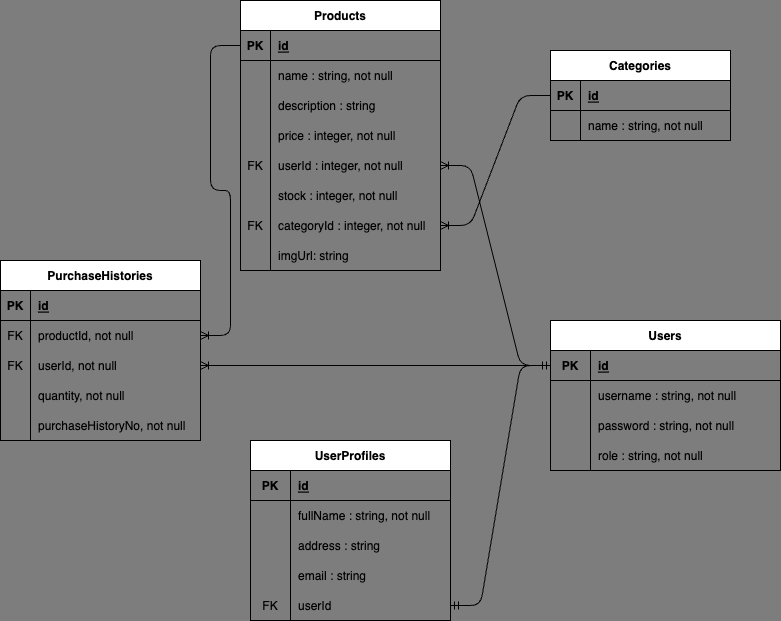

The diagram above was exported from draw.io. Its source (the exported page's mxGraphModel, read from the mxfile embedded in the PNG):
<mxGraphModel dx="1029" dy="419" grid="1" gridSize="10" guides="1" tooltips="1" connect="1" arrows="1" fold="1" page="1" pageScale="1" pageWidth="850" pageHeight="1100" background="#7D7D7D" math="0" shadow="0">
  <root>
    <mxCell id="0" />
    <mxCell id="1" parent="0" />
    <mxCell id="2" value="Products" style="shape=table;startSize=30;container=1;collapsible=1;childLayout=tableLayout;fixedRows=1;rowLines=0;fontStyle=1;align=center;resizeLast=1;" parent="1" vertex="1">
      <mxGeometry x="260" y="70" width="200" height="270" as="geometry" />
    </mxCell>
    <mxCell id="3" value="" style="shape=tableRow;horizontal=0;startSize=0;swimlaneHead=0;swimlaneBody=0;fillColor=none;collapsible=0;dropTarget=0;points=[[0,0.5],[1,0.5]];portConstraint=eastwest;top=0;left=0;right=0;bottom=1;" parent="2" vertex="1">
      <mxGeometry y="30" width="200" height="30" as="geometry" />
    </mxCell>
    <mxCell id="4" value="PK" style="shape=partialRectangle;connectable=0;fillColor=none;top=0;left=0;bottom=0;right=0;fontStyle=1;overflow=hidden;" parent="3" vertex="1">
      <mxGeometry width="30" height="30" as="geometry">
        <mxRectangle width="30" height="30" as="alternateBounds" />
      </mxGeometry>
    </mxCell>
    <mxCell id="5" value="id" style="shape=partialRectangle;connectable=0;fillColor=none;top=0;left=0;bottom=0;right=0;align=left;spacingLeft=6;fontStyle=5;overflow=hidden;" parent="3" vertex="1">
      <mxGeometry x="30" width="170" height="30" as="geometry">
        <mxRectangle width="170" height="30" as="alternateBounds" />
      </mxGeometry>
    </mxCell>
    <mxCell id="6" value="" style="shape=tableRow;horizontal=0;startSize=0;swimlaneHead=0;swimlaneBody=0;fillColor=none;collapsible=0;dropTarget=0;points=[[0,0.5],[1,0.5]];portConstraint=eastwest;top=0;left=0;right=0;bottom=0;" parent="2" vertex="1">
      <mxGeometry y="60" width="200" height="30" as="geometry" />
    </mxCell>
    <mxCell id="7" value="" style="shape=partialRectangle;connectable=0;fillColor=none;top=0;left=0;bottom=0;right=0;editable=1;overflow=hidden;" parent="6" vertex="1">
      <mxGeometry width="30" height="30" as="geometry">
        <mxRectangle width="30" height="30" as="alternateBounds" />
      </mxGeometry>
    </mxCell>
    <mxCell id="8" value="name : string, not null" style="shape=partialRectangle;connectable=0;fillColor=none;top=0;left=0;bottom=0;right=0;align=left;spacingLeft=6;overflow=hidden;" parent="6" vertex="1">
      <mxGeometry x="30" width="170" height="30" as="geometry">
        <mxRectangle width="170" height="30" as="alternateBounds" />
      </mxGeometry>
    </mxCell>
    <mxCell id="9" value="" style="shape=tableRow;horizontal=0;startSize=0;swimlaneHead=0;swimlaneBody=0;fillColor=none;collapsible=0;dropTarget=0;points=[[0,0.5],[1,0.5]];portConstraint=eastwest;top=0;left=0;right=0;bottom=0;" parent="2" vertex="1">
      <mxGeometry y="90" width="200" height="30" as="geometry" />
    </mxCell>
    <mxCell id="10" value="" style="shape=partialRectangle;connectable=0;fillColor=none;top=0;left=0;bottom=0;right=0;editable=1;overflow=hidden;" parent="9" vertex="1">
      <mxGeometry width="30" height="30" as="geometry">
        <mxRectangle width="30" height="30" as="alternateBounds" />
      </mxGeometry>
    </mxCell>
    <mxCell id="11" value="description : string" style="shape=partialRectangle;connectable=0;fillColor=none;top=0;left=0;bottom=0;right=0;align=left;spacingLeft=6;overflow=hidden;" parent="9" vertex="1">
      <mxGeometry x="30" width="170" height="30" as="geometry">
        <mxRectangle width="170" height="30" as="alternateBounds" />
      </mxGeometry>
    </mxCell>
    <mxCell id="12" value="" style="shape=tableRow;horizontal=0;startSize=0;swimlaneHead=0;swimlaneBody=0;fillColor=none;collapsible=0;dropTarget=0;points=[[0,0.5],[1,0.5]];portConstraint=eastwest;top=0;left=0;right=0;bottom=0;" parent="2" vertex="1">
      <mxGeometry y="120" width="200" height="30" as="geometry" />
    </mxCell>
    <mxCell id="13" value="" style="shape=partialRectangle;connectable=0;fillColor=none;top=0;left=0;bottom=0;right=0;editable=1;overflow=hidden;" parent="12" vertex="1">
      <mxGeometry width="30" height="30" as="geometry">
        <mxRectangle width="30" height="30" as="alternateBounds" />
      </mxGeometry>
    </mxCell>
    <mxCell id="14" value="price : integer, not null" style="shape=partialRectangle;connectable=0;fillColor=none;top=0;left=0;bottom=0;right=0;align=left;spacingLeft=6;overflow=hidden;" parent="12" vertex="1">
      <mxGeometry x="30" width="170" height="30" as="geometry">
        <mxRectangle width="170" height="30" as="alternateBounds" />
      </mxGeometry>
    </mxCell>
    <mxCell id="31" value="" style="shape=tableRow;horizontal=0;startSize=0;swimlaneHead=0;swimlaneBody=0;fillColor=none;collapsible=0;dropTarget=0;points=[[0,0.5],[1,0.5]];portConstraint=eastwest;top=0;left=0;right=0;bottom=0;" parent="2" vertex="1">
      <mxGeometry y="150" width="200" height="30" as="geometry" />
    </mxCell>
    <mxCell id="32" value="FK" style="shape=partialRectangle;connectable=0;fillColor=none;top=0;left=0;bottom=0;right=0;editable=1;overflow=hidden;" parent="31" vertex="1">
      <mxGeometry width="30" height="30" as="geometry">
        <mxRectangle width="30" height="30" as="alternateBounds" />
      </mxGeometry>
    </mxCell>
    <mxCell id="33" value="userId : integer, not null" style="shape=partialRectangle;connectable=0;fillColor=none;top=0;left=0;bottom=0;right=0;align=left;spacingLeft=6;overflow=hidden;" parent="31" vertex="1">
      <mxGeometry x="30" width="170" height="30" as="geometry">
        <mxRectangle width="170" height="30" as="alternateBounds" />
      </mxGeometry>
    </mxCell>
    <mxCell id="40" value="" style="shape=tableRow;horizontal=0;startSize=0;swimlaneHead=0;swimlaneBody=0;fillColor=none;collapsible=0;dropTarget=0;points=[[0,0.5],[1,0.5]];portConstraint=eastwest;top=0;left=0;right=0;bottom=0;" parent="2" vertex="1">
      <mxGeometry y="180" width="200" height="30" as="geometry" />
    </mxCell>
    <mxCell id="41" value="" style="shape=partialRectangle;connectable=0;fillColor=none;top=0;left=0;bottom=0;right=0;editable=1;overflow=hidden;" parent="40" vertex="1">
      <mxGeometry width="30" height="30" as="geometry">
        <mxRectangle width="30" height="30" as="alternateBounds" />
      </mxGeometry>
    </mxCell>
    <mxCell id="42" value="stock : integer, not null" style="shape=partialRectangle;connectable=0;fillColor=none;top=0;left=0;bottom=0;right=0;align=left;spacingLeft=6;overflow=hidden;" parent="40" vertex="1">
      <mxGeometry x="30" width="170" height="30" as="geometry">
        <mxRectangle width="170" height="30" as="alternateBounds" />
      </mxGeometry>
    </mxCell>
    <mxCell id="121" value="" style="shape=tableRow;horizontal=0;startSize=0;swimlaneHead=0;swimlaneBody=0;fillColor=none;collapsible=0;dropTarget=0;points=[[0,0.5],[1,0.5]];portConstraint=eastwest;top=0;left=0;right=0;bottom=0;" parent="2" vertex="1">
      <mxGeometry y="210" width="200" height="30" as="geometry" />
    </mxCell>
    <mxCell id="122" value="FK" style="shape=partialRectangle;connectable=0;fillColor=none;top=0;left=0;bottom=0;right=0;editable=1;overflow=hidden;" parent="121" vertex="1">
      <mxGeometry width="30" height="30" as="geometry">
        <mxRectangle width="30" height="30" as="alternateBounds" />
      </mxGeometry>
    </mxCell>
    <mxCell id="123" value="categoryId : integer, not null" style="shape=partialRectangle;connectable=0;fillColor=none;top=0;left=0;bottom=0;right=0;align=left;spacingLeft=6;overflow=hidden;" parent="121" vertex="1">
      <mxGeometry x="30" width="170" height="30" as="geometry">
        <mxRectangle width="170" height="30" as="alternateBounds" />
      </mxGeometry>
    </mxCell>
    <mxCell id="187" value="" style="shape=tableRow;horizontal=0;startSize=0;swimlaneHead=0;swimlaneBody=0;fillColor=none;collapsible=0;dropTarget=0;points=[[0,0.5],[1,0.5]];portConstraint=eastwest;top=0;left=0;right=0;bottom=0;" parent="2" vertex="1">
      <mxGeometry y="240" width="200" height="30" as="geometry" />
    </mxCell>
    <mxCell id="188" value="" style="shape=partialRectangle;connectable=0;fillColor=none;top=0;left=0;bottom=0;right=0;editable=1;overflow=hidden;" parent="187" vertex="1">
      <mxGeometry width="30" height="30" as="geometry">
        <mxRectangle width="30" height="30" as="alternateBounds" />
      </mxGeometry>
    </mxCell>
    <mxCell id="189" value="imgUrl: string" style="shape=partialRectangle;connectable=0;fillColor=none;top=0;left=0;bottom=0;right=0;align=left;spacingLeft=6;overflow=hidden;" parent="187" vertex="1">
      <mxGeometry x="30" width="170" height="30" as="geometry">
        <mxRectangle width="170" height="30" as="alternateBounds" />
      </mxGeometry>
    </mxCell>
    <mxCell id="15" value="Categories" style="shape=table;startSize=30;container=1;collapsible=1;childLayout=tableLayout;fixedRows=1;rowLines=0;fontStyle=1;align=center;resizeLast=1;" parent="1" vertex="1">
      <mxGeometry x="570" y="120" width="180" height="90" as="geometry" />
    </mxCell>
    <mxCell id="16" value="" style="shape=tableRow;horizontal=0;startSize=0;swimlaneHead=0;swimlaneBody=0;fillColor=none;collapsible=0;dropTarget=0;points=[[0,0.5],[1,0.5]];portConstraint=eastwest;top=0;left=0;right=0;bottom=1;" parent="15" vertex="1">
      <mxGeometry y="30" width="180" height="30" as="geometry" />
    </mxCell>
    <mxCell id="17" value="PK" style="shape=partialRectangle;connectable=0;fillColor=none;top=0;left=0;bottom=0;right=0;fontStyle=1;overflow=hidden;" parent="16" vertex="1">
      <mxGeometry width="30" height="30" as="geometry">
        <mxRectangle width="30" height="30" as="alternateBounds" />
      </mxGeometry>
    </mxCell>
    <mxCell id="18" value="id" style="shape=partialRectangle;connectable=0;fillColor=none;top=0;left=0;bottom=0;right=0;align=left;spacingLeft=6;fontStyle=5;overflow=hidden;" parent="16" vertex="1">
      <mxGeometry x="30" width="150" height="30" as="geometry">
        <mxRectangle width="150" height="30" as="alternateBounds" />
      </mxGeometry>
    </mxCell>
    <mxCell id="19" value="" style="shape=tableRow;horizontal=0;startSize=0;swimlaneHead=0;swimlaneBody=0;fillColor=none;collapsible=0;dropTarget=0;points=[[0,0.5],[1,0.5]];portConstraint=eastwest;top=0;left=0;right=0;bottom=0;" parent="15" vertex="1">
      <mxGeometry y="60" width="180" height="30" as="geometry" />
    </mxCell>
    <mxCell id="20" value="" style="shape=partialRectangle;connectable=0;fillColor=none;top=0;left=0;bottom=0;right=0;editable=1;overflow=hidden;" parent="19" vertex="1">
      <mxGeometry width="30" height="30" as="geometry">
        <mxRectangle width="30" height="30" as="alternateBounds" />
      </mxGeometry>
    </mxCell>
    <mxCell id="21" value="name : string, not null" style="shape=partialRectangle;connectable=0;fillColor=none;top=0;left=0;bottom=0;right=0;align=left;spacingLeft=6;overflow=hidden;" parent="19" vertex="1">
      <mxGeometry x="30" width="150" height="30" as="geometry">
        <mxRectangle width="150" height="30" as="alternateBounds" />
      </mxGeometry>
    </mxCell>
    <mxCell id="43" value="Users" style="shape=table;startSize=30;container=1;collapsible=1;childLayout=tableLayout;fixedRows=1;rowLines=0;fontStyle=1;align=center;resizeLast=1;" parent="1" vertex="1">
      <mxGeometry x="570" y="390" width="230" height="150" as="geometry" />
    </mxCell>
    <mxCell id="44" value="" style="shape=tableRow;horizontal=0;startSize=0;swimlaneHead=0;swimlaneBody=0;fillColor=none;collapsible=0;dropTarget=0;points=[[0,0.5],[1,0.5]];portConstraint=eastwest;top=0;left=0;right=0;bottom=1;" parent="43" vertex="1">
      <mxGeometry y="30" width="230" height="30" as="geometry" />
    </mxCell>
    <mxCell id="45" value="PK" style="shape=partialRectangle;connectable=0;fillColor=none;top=0;left=0;bottom=0;right=0;fontStyle=1;overflow=hidden;" parent="44" vertex="1">
      <mxGeometry width="40" height="30" as="geometry">
        <mxRectangle width="40" height="30" as="alternateBounds" />
      </mxGeometry>
    </mxCell>
    <mxCell id="46" value="id" style="shape=partialRectangle;connectable=0;fillColor=none;top=0;left=0;bottom=0;right=0;align=left;spacingLeft=6;fontStyle=5;overflow=hidden;" parent="44" vertex="1">
      <mxGeometry x="40" width="190" height="30" as="geometry">
        <mxRectangle width="190" height="30" as="alternateBounds" />
      </mxGeometry>
    </mxCell>
    <mxCell id="169" value="" style="shape=tableRow;horizontal=0;startSize=0;swimlaneHead=0;swimlaneBody=0;fillColor=none;collapsible=0;dropTarget=0;points=[[0,0.5],[1,0.5]];portConstraint=eastwest;top=0;left=0;right=0;bottom=0;" parent="43" vertex="1">
      <mxGeometry y="60" width="230" height="30" as="geometry" />
    </mxCell>
    <mxCell id="170" value="" style="shape=partialRectangle;connectable=0;fillColor=none;top=0;left=0;bottom=0;right=0;editable=1;overflow=hidden;" parent="169" vertex="1">
      <mxGeometry width="40" height="30" as="geometry">
        <mxRectangle width="40" height="30" as="alternateBounds" />
      </mxGeometry>
    </mxCell>
    <mxCell id="171" value="username : string, not null" style="shape=partialRectangle;connectable=0;fillColor=none;top=0;left=0;bottom=0;right=0;align=left;spacingLeft=6;overflow=hidden;" parent="169" vertex="1">
      <mxGeometry x="40" width="190" height="30" as="geometry">
        <mxRectangle width="190" height="30" as="alternateBounds" />
      </mxGeometry>
    </mxCell>
    <mxCell id="172" value="" style="shape=tableRow;horizontal=0;startSize=0;swimlaneHead=0;swimlaneBody=0;fillColor=none;collapsible=0;dropTarget=0;points=[[0,0.5],[1,0.5]];portConstraint=eastwest;top=0;left=0;right=0;bottom=0;" parent="43" vertex="1">
      <mxGeometry y="90" width="230" height="30" as="geometry" />
    </mxCell>
    <mxCell id="173" value="" style="shape=partialRectangle;connectable=0;fillColor=none;top=0;left=0;bottom=0;right=0;editable=1;overflow=hidden;" parent="172" vertex="1">
      <mxGeometry width="40" height="30" as="geometry">
        <mxRectangle width="40" height="30" as="alternateBounds" />
      </mxGeometry>
    </mxCell>
    <mxCell id="174" value="password : string, not null" style="shape=partialRectangle;connectable=0;fillColor=none;top=0;left=0;bottom=0;right=0;align=left;spacingLeft=6;overflow=hidden;" parent="172" vertex="1">
      <mxGeometry x="40" width="190" height="30" as="geometry">
        <mxRectangle width="190" height="30" as="alternateBounds" />
      </mxGeometry>
    </mxCell>
    <mxCell id="175" value="" style="shape=tableRow;horizontal=0;startSize=0;swimlaneHead=0;swimlaneBody=0;fillColor=none;collapsible=0;dropTarget=0;points=[[0,0.5],[1,0.5]];portConstraint=eastwest;top=0;left=0;right=0;bottom=0;" parent="43" vertex="1">
      <mxGeometry y="120" width="230" height="30" as="geometry" />
    </mxCell>
    <mxCell id="176" value="" style="shape=partialRectangle;connectable=0;fillColor=none;top=0;left=0;bottom=0;right=0;editable=1;overflow=hidden;" parent="175" vertex="1">
      <mxGeometry width="40" height="30" as="geometry">
        <mxRectangle width="40" height="30" as="alternateBounds" />
      </mxGeometry>
    </mxCell>
    <mxCell id="177" value="role : string, not null" style="shape=partialRectangle;connectable=0;fillColor=none;top=0;left=0;bottom=0;right=0;align=left;spacingLeft=6;overflow=hidden;" parent="175" vertex="1">
      <mxGeometry x="40" width="190" height="30" as="geometry">
        <mxRectangle width="190" height="30" as="alternateBounds" />
      </mxGeometry>
    </mxCell>
    <mxCell id="81" value="PurchaseHistories" style="shape=table;startSize=30;container=1;collapsible=1;childLayout=tableLayout;fixedRows=1;rowLines=0;fontStyle=1;align=center;resizeLast=1;" parent="1" vertex="1">
      <mxGeometry x="20" y="330" width="200" height="180" as="geometry" />
    </mxCell>
    <mxCell id="82" value="" style="shape=tableRow;horizontal=0;startSize=0;swimlaneHead=0;swimlaneBody=0;fillColor=none;collapsible=0;dropTarget=0;points=[[0,0.5],[1,0.5]];portConstraint=eastwest;top=0;left=0;right=0;bottom=1;" parent="81" vertex="1">
      <mxGeometry y="30" width="200" height="30" as="geometry" />
    </mxCell>
    <mxCell id="83" value="PK" style="shape=partialRectangle;connectable=0;fillColor=none;top=0;left=0;bottom=0;right=0;fontStyle=1;overflow=hidden;" parent="82" vertex="1">
      <mxGeometry width="30" height="30" as="geometry">
        <mxRectangle width="30" height="30" as="alternateBounds" />
      </mxGeometry>
    </mxCell>
    <mxCell id="84" value="id" style="shape=partialRectangle;connectable=0;fillColor=none;top=0;left=0;bottom=0;right=0;align=left;spacingLeft=6;fontStyle=5;overflow=hidden;" parent="82" vertex="1">
      <mxGeometry x="30" width="170" height="30" as="geometry">
        <mxRectangle width="170" height="30" as="alternateBounds" />
      </mxGeometry>
    </mxCell>
    <mxCell id="85" value="" style="shape=tableRow;horizontal=0;startSize=0;swimlaneHead=0;swimlaneBody=0;fillColor=none;collapsible=0;dropTarget=0;points=[[0,0.5],[1,0.5]];portConstraint=eastwest;top=0;left=0;right=0;bottom=0;" parent="81" vertex="1">
      <mxGeometry y="60" width="200" height="30" as="geometry" />
    </mxCell>
    <mxCell id="86" value="FK" style="shape=partialRectangle;connectable=0;fillColor=none;top=0;left=0;bottom=0;right=0;editable=1;overflow=hidden;" parent="85" vertex="1">
      <mxGeometry width="30" height="30" as="geometry">
        <mxRectangle width="30" height="30" as="alternateBounds" />
      </mxGeometry>
    </mxCell>
    <mxCell id="87" value="productId, not null" style="shape=partialRectangle;connectable=0;fillColor=none;top=0;left=0;bottom=0;right=0;align=left;spacingLeft=6;overflow=hidden;" parent="85" vertex="1">
      <mxGeometry x="30" width="170" height="30" as="geometry">
        <mxRectangle width="170" height="30" as="alternateBounds" />
      </mxGeometry>
    </mxCell>
    <mxCell id="94" value="" style="shape=tableRow;horizontal=0;startSize=0;swimlaneHead=0;swimlaneBody=0;fillColor=none;collapsible=0;dropTarget=0;points=[[0,0.5],[1,0.5]];portConstraint=eastwest;top=0;left=0;right=0;bottom=0;" parent="81" vertex="1">
      <mxGeometry y="90" width="200" height="30" as="geometry" />
    </mxCell>
    <mxCell id="95" value="FK" style="shape=partialRectangle;connectable=0;fillColor=none;top=0;left=0;bottom=0;right=0;editable=1;overflow=hidden;" parent="94" vertex="1">
      <mxGeometry width="30" height="30" as="geometry">
        <mxRectangle width="30" height="30" as="alternateBounds" />
      </mxGeometry>
    </mxCell>
    <mxCell id="96" value="userId, not null" style="shape=partialRectangle;connectable=0;fillColor=none;top=0;left=0;bottom=0;right=0;align=left;spacingLeft=6;overflow=hidden;" parent="94" vertex="1">
      <mxGeometry x="30" width="170" height="30" as="geometry">
        <mxRectangle width="170" height="30" as="alternateBounds" />
      </mxGeometry>
    </mxCell>
    <mxCell id="88" value="" style="shape=tableRow;horizontal=0;startSize=0;swimlaneHead=0;swimlaneBody=0;fillColor=none;collapsible=0;dropTarget=0;points=[[0,0.5],[1,0.5]];portConstraint=eastwest;top=0;left=0;right=0;bottom=0;" parent="81" vertex="1">
      <mxGeometry y="120" width="200" height="30" as="geometry" />
    </mxCell>
    <mxCell id="89" value="" style="shape=partialRectangle;connectable=0;fillColor=none;top=0;left=0;bottom=0;right=0;editable=1;overflow=hidden;" parent="88" vertex="1">
      <mxGeometry width="30" height="30" as="geometry">
        <mxRectangle width="30" height="30" as="alternateBounds" />
      </mxGeometry>
    </mxCell>
    <mxCell id="90" value="quantity, not null" style="shape=partialRectangle;connectable=0;fillColor=none;top=0;left=0;bottom=0;right=0;align=left;spacingLeft=6;overflow=hidden;" parent="88" vertex="1">
      <mxGeometry x="30" width="170" height="30" as="geometry">
        <mxRectangle width="170" height="30" as="alternateBounds" />
      </mxGeometry>
    </mxCell>
    <mxCell id="193" value="" style="shape=tableRow;horizontal=0;startSize=0;swimlaneHead=0;swimlaneBody=0;fillColor=none;collapsible=0;dropTarget=0;points=[[0,0.5],[1,0.5]];portConstraint=eastwest;top=0;left=0;right=0;bottom=0;" vertex="1" parent="81">
      <mxGeometry y="150" width="200" height="30" as="geometry" />
    </mxCell>
    <mxCell id="194" value="" style="shape=partialRectangle;connectable=0;fillColor=none;top=0;left=0;bottom=0;right=0;editable=1;overflow=hidden;" vertex="1" parent="193">
      <mxGeometry width="30" height="30" as="geometry">
        <mxRectangle width="30" height="30" as="alternateBounds" />
      </mxGeometry>
    </mxCell>
    <mxCell id="195" value="purchaseHistoryNo, not null" style="shape=partialRectangle;connectable=0;fillColor=none;top=0;left=0;bottom=0;right=0;align=left;spacingLeft=6;overflow=hidden;" vertex="1" parent="193">
      <mxGeometry x="30" width="170" height="30" as="geometry">
        <mxRectangle width="170" height="30" as="alternateBounds" />
      </mxGeometry>
    </mxCell>
    <mxCell id="113" value="" style="edgeStyle=entityRelationEdgeStyle;fontSize=12;html=1;endArrow=ERoneToMany;exitX=0;exitY=0.5;exitDx=0;exitDy=0;entryX=1;entryY=0.5;entryDx=0;entryDy=0;" parent="1" source="16" target="121" edge="1">
      <mxGeometry width="100" height="100" relative="1" as="geometry">
        <mxPoint x="380" y="300" as="sourcePoint" />
        <mxPoint x="370" y="350" as="targetPoint" />
      </mxGeometry>
    </mxCell>
    <mxCell id="120" value="" style="edgeStyle=entityRelationEdgeStyle;fontSize=12;html=1;endArrow=ERoneToMany;" parent="1" source="44" target="94" edge="1">
      <mxGeometry width="100" height="100" relative="1" as="geometry">
        <mxPoint x="450" y="460" as="sourcePoint" />
        <mxPoint x="550" y="360" as="targetPoint" />
      </mxGeometry>
    </mxCell>
    <mxCell id="124" value="" style="edgeStyle=entityRelationEdgeStyle;fontSize=12;html=1;endArrow=ERoneToMany;exitX=0;exitY=0.5;exitDx=0;exitDy=0;entryX=1;entryY=0.5;entryDx=0;entryDy=0;" parent="1" source="44" target="31" edge="1">
      <mxGeometry width="100" height="100" relative="1" as="geometry">
        <mxPoint x="560" y="380" as="sourcePoint" />
        <mxPoint x="660" y="280" as="targetPoint" />
      </mxGeometry>
    </mxCell>
    <mxCell id="139" value="UserProfiles" style="shape=table;startSize=30;container=1;collapsible=1;childLayout=tableLayout;fixedRows=1;rowLines=0;fontStyle=1;align=center;resizeLast=1;" parent="1" vertex="1">
      <mxGeometry x="270" y="510" width="200" height="180" as="geometry" />
    </mxCell>
    <mxCell id="140" value="" style="shape=tableRow;horizontal=0;startSize=0;swimlaneHead=0;swimlaneBody=0;fillColor=none;collapsible=0;dropTarget=0;points=[[0,0.5],[1,0.5]];portConstraint=eastwest;top=0;left=0;right=0;bottom=1;" parent="139" vertex="1">
      <mxGeometry y="30" width="200" height="30" as="geometry" />
    </mxCell>
    <mxCell id="141" value="PK" style="shape=partialRectangle;connectable=0;fillColor=none;top=0;left=0;bottom=0;right=0;fontStyle=1;overflow=hidden;" parent="140" vertex="1">
      <mxGeometry width="40" height="30" as="geometry">
        <mxRectangle width="40" height="30" as="alternateBounds" />
      </mxGeometry>
    </mxCell>
    <mxCell id="142" value="id" style="shape=partialRectangle;connectable=0;fillColor=none;top=0;left=0;bottom=0;right=0;align=left;spacingLeft=6;fontStyle=5;overflow=hidden;" parent="140" vertex="1">
      <mxGeometry x="40" width="160" height="30" as="geometry">
        <mxRectangle width="160" height="30" as="alternateBounds" />
      </mxGeometry>
    </mxCell>
    <mxCell id="143" value="" style="shape=tableRow;horizontal=0;startSize=0;swimlaneHead=0;swimlaneBody=0;fillColor=none;collapsible=0;dropTarget=0;points=[[0,0.5],[1,0.5]];portConstraint=eastwest;top=0;left=0;right=0;bottom=0;" parent="139" vertex="1">
      <mxGeometry y="60" width="200" height="30" as="geometry" />
    </mxCell>
    <mxCell id="144" value="" style="shape=partialRectangle;connectable=0;fillColor=none;top=0;left=0;bottom=0;right=0;editable=1;overflow=hidden;" parent="143" vertex="1">
      <mxGeometry width="40" height="30" as="geometry">
        <mxRectangle width="40" height="30" as="alternateBounds" />
      </mxGeometry>
    </mxCell>
    <mxCell id="145" value="fullName : string, not null" style="shape=partialRectangle;connectable=0;fillColor=none;top=0;left=0;bottom=0;right=0;align=left;spacingLeft=6;overflow=hidden;" parent="143" vertex="1">
      <mxGeometry x="40" width="160" height="30" as="geometry">
        <mxRectangle width="160" height="30" as="alternateBounds" />
      </mxGeometry>
    </mxCell>
    <mxCell id="152" value="" style="shape=tableRow;horizontal=0;startSize=0;swimlaneHead=0;swimlaneBody=0;fillColor=none;collapsible=0;dropTarget=0;points=[[0,0.5],[1,0.5]];portConstraint=eastwest;top=0;left=0;right=0;bottom=0;" parent="139" vertex="1">
      <mxGeometry y="90" width="200" height="30" as="geometry" />
    </mxCell>
    <mxCell id="153" value="" style="shape=partialRectangle;connectable=0;fillColor=none;top=0;left=0;bottom=0;right=0;editable=1;overflow=hidden;" parent="152" vertex="1">
      <mxGeometry width="40" height="30" as="geometry">
        <mxRectangle width="40" height="30" as="alternateBounds" />
      </mxGeometry>
    </mxCell>
    <mxCell id="154" value="address : string" style="shape=partialRectangle;connectable=0;fillColor=none;top=0;left=0;bottom=0;right=0;align=left;spacingLeft=6;overflow=hidden;" parent="152" vertex="1">
      <mxGeometry x="40" width="160" height="30" as="geometry">
        <mxRectangle width="160" height="30" as="alternateBounds" />
      </mxGeometry>
    </mxCell>
    <mxCell id="155" value="" style="shape=tableRow;horizontal=0;startSize=0;swimlaneHead=0;swimlaneBody=0;fillColor=none;collapsible=0;dropTarget=0;points=[[0,0.5],[1,0.5]];portConstraint=eastwest;top=0;left=0;right=0;bottom=0;" parent="139" vertex="1">
      <mxGeometry y="120" width="200" height="30" as="geometry" />
    </mxCell>
    <mxCell id="156" value="" style="shape=partialRectangle;connectable=0;fillColor=none;top=0;left=0;bottom=0;right=0;editable=1;overflow=hidden;" parent="155" vertex="1">
      <mxGeometry width="40" height="30" as="geometry">
        <mxRectangle width="40" height="30" as="alternateBounds" />
      </mxGeometry>
    </mxCell>
    <mxCell id="157" value="email : string" style="shape=partialRectangle;connectable=0;fillColor=none;top=0;left=0;bottom=0;right=0;align=left;spacingLeft=6;overflow=hidden;" parent="155" vertex="1">
      <mxGeometry x="40" width="160" height="30" as="geometry">
        <mxRectangle width="160" height="30" as="alternateBounds" />
      </mxGeometry>
    </mxCell>
    <mxCell id="190" value="" style="shape=tableRow;horizontal=0;startSize=0;swimlaneHead=0;swimlaneBody=0;fillColor=none;collapsible=0;dropTarget=0;points=[[0,0.5],[1,0.5]];portConstraint=eastwest;top=0;left=0;right=0;bottom=0;" vertex="1" parent="139">
      <mxGeometry y="150" width="200" height="30" as="geometry" />
    </mxCell>
    <mxCell id="191" value="FK" style="shape=partialRectangle;connectable=0;fillColor=none;top=0;left=0;bottom=0;right=0;editable=1;overflow=hidden;" vertex="1" parent="190">
      <mxGeometry width="40" height="30" as="geometry">
        <mxRectangle width="40" height="30" as="alternateBounds" />
      </mxGeometry>
    </mxCell>
    <mxCell id="192" value="userId" style="shape=partialRectangle;connectable=0;fillColor=none;top=0;left=0;bottom=0;right=0;align=left;spacingLeft=6;overflow=hidden;" vertex="1" parent="190">
      <mxGeometry x="40" width="160" height="30" as="geometry">
        <mxRectangle width="160" height="30" as="alternateBounds" />
      </mxGeometry>
    </mxCell>
    <mxCell id="164" value="" style="edgeStyle=entityRelationEdgeStyle;fontSize=12;html=1;endArrow=ERmandOne;startArrow=ERmandOne;exitX=0;exitY=0.5;exitDx=0;exitDy=0;entryX=1;entryY=0.5;entryDx=0;entryDy=0;" parent="1" source="44" target="190" edge="1">
      <mxGeometry width="100" height="100" relative="1" as="geometry">
        <mxPoint x="570" y="465" as="sourcePoint" />
        <mxPoint x="660" y="280" as="targetPoint" />
      </mxGeometry>
    </mxCell>
    <mxCell id="165" value="" style="edgeStyle=entityRelationEdgeStyle;fontSize=12;html=1;endArrow=ERoneToMany;exitX=0;exitY=0.5;exitDx=0;exitDy=0;" parent="1" source="3" target="85" edge="1">
      <mxGeometry width="100" height="100" relative="1" as="geometry">
        <mxPoint x="590" y="380" as="sourcePoint" />
        <mxPoint x="450" y="270" as="targetPoint" />
      </mxGeometry>
    </mxCell>
  </root>
</mxGraphModel>